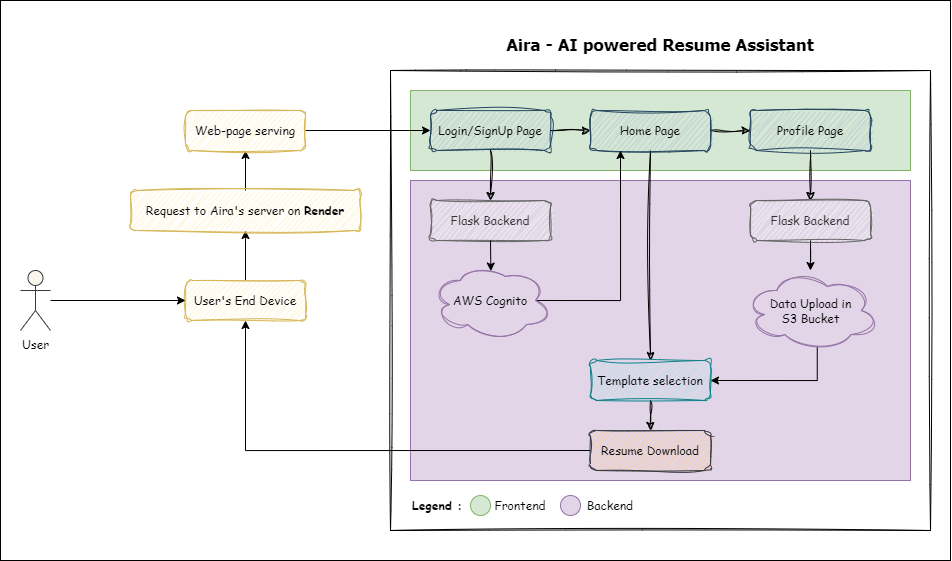

The diagram above was exported from draw.io. Its source (the exported page's mxGraphModel, read from the mxfile embedded in the PNG):
<mxGraphModel dx="2085" dy="787" grid="1" gridSize="10" guides="1" tooltips="1" connect="1" arrows="1" fold="1" page="1" pageScale="1" pageWidth="850" pageHeight="1100" math="0" shadow="0">
  <root>
    <mxCell id="0" />
    <mxCell id="1" parent="0" />
    <mxCell id="fSpBs488KBOSfMEpk3z7-91" value="" style="rounded=0;whiteSpace=wrap;html=1;fontFamily=Comic Sans MS;" vertex="1" parent="1">
      <mxGeometry x="-350" y="80" width="950" height="560" as="geometry" />
    </mxCell>
    <mxCell id="fSpBs488KBOSfMEpk3z7-46" value="" style="rounded=0;whiteSpace=wrap;html=1;sketch=1;curveFitting=1;jiggle=2;fontFamily=Comic Sans MS;" vertex="1" parent="1">
      <mxGeometry x="40" y="150" width="540" height="460" as="geometry" />
    </mxCell>
    <mxCell id="fSpBs488KBOSfMEpk3z7-47" value="" style="rounded=0;whiteSpace=wrap;html=1;fillColor=#e1d5e7;strokeColor=#9673a6;fontFamily=Comic Sans MS;" vertex="1" parent="1">
      <mxGeometry x="60" y="260" width="500" height="300" as="geometry" />
    </mxCell>
    <mxCell id="fSpBs488KBOSfMEpk3z7-8" value="" style="rounded=0;whiteSpace=wrap;html=1;fillColor=#d5e8d4;strokeColor=#82b366;fontFamily=Comic Sans MS;" vertex="1" parent="1">
      <mxGeometry x="60" y="170" width="500" height="80" as="geometry" />
    </mxCell>
    <mxCell id="fSpBs488KBOSfMEpk3z7-10" style="edgeStyle=orthogonalEdgeStyle;rounded=0;orthogonalLoop=1;jettySize=auto;html=1;exitX=0.5;exitY=1;exitDx=0;exitDy=0;entryX=0.5;entryY=0;entryDx=0;entryDy=0;sketch=1;curveFitting=1;jiggle=2;fontFamily=Comic Sans MS;" edge="1" parent="1" source="fSpBs488KBOSfMEpk3z7-2" target="fSpBs488KBOSfMEpk3z7-5">
      <mxGeometry relative="1" as="geometry" />
    </mxCell>
    <mxCell id="fSpBs488KBOSfMEpk3z7-12" style="edgeStyle=orthogonalEdgeStyle;rounded=0;orthogonalLoop=1;jettySize=auto;html=1;exitX=1;exitY=0.5;exitDx=0;exitDy=0;entryX=0;entryY=0.5;entryDx=0;entryDy=0;sketch=1;curveFitting=1;jiggle=2;fontFamily=Comic Sans MS;" edge="1" parent="1" source="fSpBs488KBOSfMEpk3z7-2" target="fSpBs488KBOSfMEpk3z7-3">
      <mxGeometry relative="1" as="geometry" />
    </mxCell>
    <mxCell id="fSpBs488KBOSfMEpk3z7-2" value="Login/SignUp Page" style="rounded=1;whiteSpace=wrap;html=1;fillColor=#bac8d3;strokeColor=#23445d;sketch=1;curveFitting=1;jiggle=2;fontFamily=Comic Sans MS;" vertex="1" parent="1">
      <mxGeometry x="80" y="190" width="120" height="40" as="geometry" />
    </mxCell>
    <mxCell id="fSpBs488KBOSfMEpk3z7-13" style="edgeStyle=orthogonalEdgeStyle;rounded=0;orthogonalLoop=1;jettySize=auto;html=1;exitX=1;exitY=0.5;exitDx=0;exitDy=0;entryX=0;entryY=0.5;entryDx=0;entryDy=0;sketch=1;curveFitting=1;jiggle=2;fontFamily=Comic Sans MS;" edge="1" parent="1" source="fSpBs488KBOSfMEpk3z7-3" target="fSpBs488KBOSfMEpk3z7-4">
      <mxGeometry relative="1" as="geometry" />
    </mxCell>
    <mxCell id="fSpBs488KBOSfMEpk3z7-43" style="edgeStyle=orthogonalEdgeStyle;rounded=0;orthogonalLoop=1;jettySize=auto;html=1;exitX=0.5;exitY=1;exitDx=0;exitDy=0;sketch=1;curveFitting=1;jiggle=2;fontFamily=Comic Sans MS;" edge="1" parent="1" source="fSpBs488KBOSfMEpk3z7-3" target="fSpBs488KBOSfMEpk3z7-26">
      <mxGeometry relative="1" as="geometry" />
    </mxCell>
    <mxCell id="fSpBs488KBOSfMEpk3z7-3" value="Home Page" style="rounded=1;whiteSpace=wrap;html=1;fillColor=#bac8d3;strokeColor=#23445d;sketch=1;curveFitting=1;jiggle=2;fontFamily=Comic Sans MS;" vertex="1" parent="1">
      <mxGeometry x="240" y="190" width="120" height="40" as="geometry" />
    </mxCell>
    <mxCell id="fSpBs488KBOSfMEpk3z7-11" style="edgeStyle=orthogonalEdgeStyle;rounded=0;orthogonalLoop=1;jettySize=auto;html=1;exitX=0.5;exitY=1;exitDx=0;exitDy=0;entryX=0.5;entryY=0;entryDx=0;entryDy=0;sketch=1;curveFitting=1;jiggle=2;fontFamily=Comic Sans MS;" edge="1" parent="1" source="fSpBs488KBOSfMEpk3z7-4" target="fSpBs488KBOSfMEpk3z7-7">
      <mxGeometry relative="1" as="geometry" />
    </mxCell>
    <mxCell id="fSpBs488KBOSfMEpk3z7-4" value="Profile Page" style="rounded=1;whiteSpace=wrap;html=1;fillColor=#bac8d3;strokeColor=#23445d;sketch=1;curveFitting=1;jiggle=2;fontFamily=Comic Sans MS;" vertex="1" parent="1">
      <mxGeometry x="400" y="190" width="120" height="40" as="geometry" />
    </mxCell>
    <mxCell id="fSpBs488KBOSfMEpk3z7-5" value="Flask Backend" style="rounded=1;whiteSpace=wrap;html=1;fillColor=#f5f5f5;strokeColor=#666666;fontColor=#333333;sketch=1;curveFitting=1;jiggle=2;fontFamily=Comic Sans MS;" vertex="1" parent="1">
      <mxGeometry x="80" y="280" width="120" height="40" as="geometry" />
    </mxCell>
    <mxCell id="fSpBs488KBOSfMEpk3z7-83" style="edgeStyle=orthogonalEdgeStyle;rounded=0;orthogonalLoop=1;jettySize=auto;html=1;exitX=0.5;exitY=1;exitDx=0;exitDy=0;fontFamily=Comic Sans MS;" edge="1" parent="1" source="fSpBs488KBOSfMEpk3z7-7" target="fSpBs488KBOSfMEpk3z7-80">
      <mxGeometry relative="1" as="geometry" />
    </mxCell>
    <mxCell id="fSpBs488KBOSfMEpk3z7-7" value="Flask Backend" style="rounded=1;whiteSpace=wrap;html=1;fillColor=#f5f5f5;fontColor=#333333;strokeColor=#666666;sketch=1;curveFitting=1;jiggle=2;fontFamily=Comic Sans MS;" vertex="1" parent="1">
      <mxGeometry x="400" y="280" width="120" height="40" as="geometry" />
    </mxCell>
    <mxCell id="fSpBs488KBOSfMEpk3z7-90" style="edgeStyle=orthogonalEdgeStyle;rounded=0;orthogonalLoop=1;jettySize=auto;html=1;exitX=0.5;exitY=0;exitDx=0;exitDy=0;entryX=0.5;entryY=1;entryDx=0;entryDy=0;fontFamily=Comic Sans MS;" edge="1" parent="1" source="fSpBs488KBOSfMEpk3z7-15" target="fSpBs488KBOSfMEpk3z7-63">
      <mxGeometry relative="1" as="geometry" />
    </mxCell>
    <mxCell id="fSpBs488KBOSfMEpk3z7-15" value="User's End Device" style="rounded=1;whiteSpace=wrap;html=1;fillColor=#fff2cc;strokeColor=#d6b656;sketch=1;curveFitting=1;jiggle=2;fontFamily=Comic Sans MS;" vertex="1" parent="1">
      <mxGeometry x="-165" y="360" width="120" height="40" as="geometry" />
    </mxCell>
    <mxCell id="fSpBs488KBOSfMEpk3z7-41" style="edgeStyle=orthogonalEdgeStyle;rounded=0;orthogonalLoop=1;jettySize=auto;html=1;exitX=0.5;exitY=1;exitDx=0;exitDy=0;entryX=0.5;entryY=0;entryDx=0;entryDy=0;sketch=1;curveFitting=1;jiggle=2;fontFamily=Comic Sans MS;" edge="1" parent="1" source="fSpBs488KBOSfMEpk3z7-26" target="fSpBs488KBOSfMEpk3z7-39">
      <mxGeometry relative="1" as="geometry" />
    </mxCell>
    <mxCell id="fSpBs488KBOSfMEpk3z7-26" value="Template selection" style="rounded=1;whiteSpace=wrap;html=1;fillColor=#b0e3e6;strokeColor=#0e8088;sketch=1;curveFitting=1;jiggle=2;fontFamily=Comic Sans MS;" vertex="1" parent="1">
      <mxGeometry x="240" y="440" width="120" height="40" as="geometry" />
    </mxCell>
    <mxCell id="fSpBs488KBOSfMEpk3z7-72" style="edgeStyle=orthogonalEdgeStyle;rounded=0;orthogonalLoop=1;jettySize=auto;html=1;exitX=0;exitY=0.5;exitDx=0;exitDy=0;entryX=0.5;entryY=1;entryDx=0;entryDy=0;fontFamily=Comic Sans MS;" edge="1" parent="1" source="fSpBs488KBOSfMEpk3z7-39" target="fSpBs488KBOSfMEpk3z7-15">
      <mxGeometry relative="1" as="geometry" />
    </mxCell>
    <mxCell id="fSpBs488KBOSfMEpk3z7-39" value="Resume Download" style="rounded=1;whiteSpace=wrap;html=1;fillColor=#ffcc99;strokeColor=#36393d;sketch=1;curveFitting=1;jiggle=2;fontFamily=Comic Sans MS;" vertex="1" parent="1">
      <mxGeometry x="240" y="510" width="120" height="40" as="geometry" />
    </mxCell>
    <mxCell id="fSpBs488KBOSfMEpk3z7-48" value="Backend" style="text;html=1;strokeColor=none;fillColor=none;align=center;verticalAlign=middle;whiteSpace=wrap;rounded=0;sketch=1;curveFitting=1;jiggle=2;fontFamily=Comic Sans MS;" vertex="1" parent="1">
      <mxGeometry x="230" y="570" width="60" height="30" as="geometry" />
    </mxCell>
    <mxCell id="fSpBs488KBOSfMEpk3z7-50" value="Frontend" style="text;html=1;strokeColor=none;fillColor=none;align=center;verticalAlign=middle;whiteSpace=wrap;rounded=0;sketch=1;curveFitting=1;jiggle=2;fontFamily=Comic Sans MS;" vertex="1" parent="1">
      <mxGeometry x="140" y="570" width="60" height="30" as="geometry" />
    </mxCell>
    <mxCell id="fSpBs488KBOSfMEpk3z7-52" value="" style="rounded=1;whiteSpace=wrap;html=1;fillColor=#e1d5e7;strokeColor=#9673a6;perimeter=centerPerimeter;arcSize=120;fontFamily=Comic Sans MS;" vertex="1" parent="1">
      <mxGeometry x="210" y="575" width="20" height="20" as="geometry" />
    </mxCell>
    <mxCell id="fSpBs488KBOSfMEpk3z7-54" value="&lt;b&gt;Legend :&amp;nbsp;&lt;/b&gt;" style="text;html=1;strokeColor=none;fillColor=none;align=center;verticalAlign=middle;whiteSpace=wrap;rounded=0;sketch=1;curveFitting=1;jiggle=2;fontFamily=Comic Sans MS;" vertex="1" parent="1">
      <mxGeometry x="60" y="570" width="60" height="30" as="geometry" />
    </mxCell>
    <mxCell id="fSpBs488KBOSfMEpk3z7-58" value="" style="rounded=1;whiteSpace=wrap;html=1;fillColor=#d5e8d4;strokeColor=#82b366;perimeter=centerPerimeter;arcSize=120;fontFamily=Comic Sans MS;" vertex="1" parent="1">
      <mxGeometry x="120" y="575" width="20" height="20" as="geometry" />
    </mxCell>
    <mxCell id="fSpBs488KBOSfMEpk3z7-59" value="&lt;b&gt;&lt;font face=&quot;Tahoma&quot; style=&quot;font-size: 17px;&quot;&gt;Aira - AI powered Resume Assistant&lt;/font&gt;&lt;/b&gt;" style="text;html=1;strokeColor=none;fillColor=none;align=center;verticalAlign=middle;whiteSpace=wrap;rounded=0;sketch=1;curveFitting=1;jiggle=2;fontFamily=Comic Sans MS;" vertex="1" parent="1">
      <mxGeometry x="145" y="110" width="330" height="30" as="geometry" />
    </mxCell>
    <mxCell id="fSpBs488KBOSfMEpk3z7-71" style="edgeStyle=orthogonalEdgeStyle;rounded=0;orthogonalLoop=1;jettySize=auto;html=1;exitX=0.5;exitY=0;exitDx=0;exitDy=0;entryX=0.5;entryY=1;entryDx=0;entryDy=0;fontFamily=Comic Sans MS;" edge="1" parent="1" source="fSpBs488KBOSfMEpk3z7-63" target="fSpBs488KBOSfMEpk3z7-65">
      <mxGeometry relative="1" as="geometry" />
    </mxCell>
    <mxCell id="fSpBs488KBOSfMEpk3z7-63" value="Request to Aira's server on &lt;b&gt;Render&lt;/b&gt;" style="rounded=1;whiteSpace=wrap;html=1;fillColor=#fff2cc;strokeColor=#d6b656;sketch=1;curveFitting=1;jiggle=2;fontFamily=Comic Sans MS;" vertex="1" parent="1">
      <mxGeometry x="-220" y="270" width="230" height="40" as="geometry" />
    </mxCell>
    <mxCell id="fSpBs488KBOSfMEpk3z7-69" style="edgeStyle=orthogonalEdgeStyle;rounded=0;orthogonalLoop=1;jettySize=auto;html=1;exitX=1;exitY=0.5;exitDx=0;exitDy=0;fontFamily=Comic Sans MS;" edge="1" parent="1" source="fSpBs488KBOSfMEpk3z7-65" target="fSpBs488KBOSfMEpk3z7-2">
      <mxGeometry relative="1" as="geometry" />
    </mxCell>
    <mxCell id="fSpBs488KBOSfMEpk3z7-65" value="Web-page serving" style="rounded=1;whiteSpace=wrap;html=1;fillColor=#fff2cc;strokeColor=#d6b656;sketch=1;curveFitting=1;jiggle=2;fontFamily=Comic Sans MS;" vertex="1" parent="1">
      <mxGeometry x="-165" y="190" width="120" height="40" as="geometry" />
    </mxCell>
    <mxCell id="fSpBs488KBOSfMEpk3z7-89" style="edgeStyle=orthogonalEdgeStyle;rounded=0;orthogonalLoop=1;jettySize=auto;html=1;entryX=0;entryY=0.5;entryDx=0;entryDy=0;fontFamily=Comic Sans MS;" edge="1" parent="1" source="fSpBs488KBOSfMEpk3z7-73" target="fSpBs488KBOSfMEpk3z7-15">
      <mxGeometry relative="1" as="geometry" />
    </mxCell>
    <mxCell id="fSpBs488KBOSfMEpk3z7-73" value="User" style="shape=umlActor;verticalLabelPosition=bottom;verticalAlign=top;html=1;outlineConnect=0;labelBackgroundColor=default;fillColor=#f9f7ed;strokeColor=#36393d;fontFamily=Comic Sans MS;" vertex="1" parent="1">
      <mxGeometry x="-330" y="350" width="30" height="60" as="geometry" />
    </mxCell>
    <mxCell id="fSpBs488KBOSfMEpk3z7-79" style="edgeStyle=orthogonalEdgeStyle;rounded=0;orthogonalLoop=1;jettySize=auto;html=1;exitX=0.875;exitY=0.5;exitDx=0;exitDy=0;exitPerimeter=0;entryX=0.25;entryY=1;entryDx=0;entryDy=0;fontFamily=Comic Sans MS;" edge="1" parent="1" source="fSpBs488KBOSfMEpk3z7-77" target="fSpBs488KBOSfMEpk3z7-3">
      <mxGeometry relative="1" as="geometry" />
    </mxCell>
    <mxCell id="fSpBs488KBOSfMEpk3z7-77" value="AWS Cognito" style="ellipse;shape=cloud;whiteSpace=wrap;html=1;fillColor=#e1d5e7;strokeColor=#9673a6;sketch=1;curveFitting=1;jiggle=2;fontFamily=Comic Sans MS;" vertex="1" parent="1">
      <mxGeometry x="80" y="340" width="120" height="80" as="geometry" />
    </mxCell>
    <mxCell id="fSpBs488KBOSfMEpk3z7-78" style="edgeStyle=orthogonalEdgeStyle;rounded=0;orthogonalLoop=1;jettySize=auto;html=1;exitX=0.5;exitY=1;exitDx=0;exitDy=0;entryX=0.503;entryY=0.132;entryDx=0;entryDy=0;entryPerimeter=0;fontFamily=Comic Sans MS;" edge="1" parent="1" source="fSpBs488KBOSfMEpk3z7-5" target="fSpBs488KBOSfMEpk3z7-77">
      <mxGeometry relative="1" as="geometry" />
    </mxCell>
    <mxCell id="fSpBs488KBOSfMEpk3z7-87" style="edgeStyle=orthogonalEdgeStyle;rounded=0;orthogonalLoop=1;jettySize=auto;html=1;exitX=0.55;exitY=0.95;exitDx=0;exitDy=0;exitPerimeter=0;entryX=1;entryY=0.5;entryDx=0;entryDy=0;fontFamily=Comic Sans MS;" edge="1" parent="1" source="fSpBs488KBOSfMEpk3z7-80" target="fSpBs488KBOSfMEpk3z7-26">
      <mxGeometry relative="1" as="geometry">
        <Array as="points">
          <mxPoint x="467" y="460" />
        </Array>
      </mxGeometry>
    </mxCell>
    <mxCell id="fSpBs488KBOSfMEpk3z7-80" value="Data Upload in&lt;br&gt;S3 Bucket" style="ellipse;shape=cloud;whiteSpace=wrap;html=1;fillColor=#e1d5e7;strokeColor=#9673a6;sketch=1;curveFitting=1;jiggle=2;fontFamily=Comic Sans MS;" vertex="1" parent="1">
      <mxGeometry x="392.5" y="350" width="135" height="80" as="geometry" />
    </mxCell>
  </root>
</mxGraphModel>